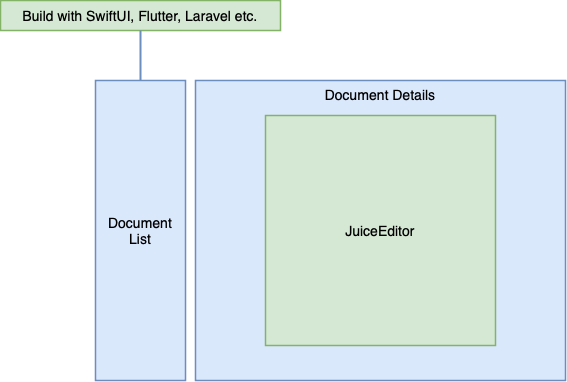

The diagram above was exported from draw.io. Its source (the exported page's mxGraphModel, read from the mxfile embedded in the PNG):
<mxGraphModel dx="1366" dy="850" grid="1" gridSize="10" guides="1" tooltips="1" connect="1" arrows="1" fold="1" page="1" pageScale="1" pageWidth="850" pageHeight="1100" math="0" shadow="0">
  <root>
    <mxCell id="0" />
    <mxCell id="1" parent="0" />
    <mxCell id="7" value="Document&lt;div&gt;List&lt;/div&gt;" style="rounded=0;whiteSpace=wrap;html=1;strokeColor=#6c8ebf;strokeWidth=1.5;fontSize=14;fillColor=#dae8fc;" parent="1" vertex="1">
      <mxGeometry x="160" y="270" width="90" height="300" as="geometry" />
    </mxCell>
    <mxCell id="8" value="Document Details" style="rounded=0;whiteSpace=wrap;html=1;strokeColor=#6c8ebf;strokeWidth=1.5;fontSize=14;fillColor=#dae8fc;verticalAlign=top;" parent="1" vertex="1">
      <mxGeometry x="260" y="270" width="370" height="300" as="geometry" />
    </mxCell>
    <mxCell id="9" value="JuiceEditor" style="whiteSpace=wrap;html=1;aspect=fixed;strokeColor=#82b366;strokeWidth=1.5;fontSize=14;fillColor=#d5e8d4;" vertex="1" parent="1">
      <mxGeometry x="330" y="305" width="230" height="230" as="geometry" />
    </mxCell>
    <mxCell id="14" value="Build with SwiftUI, Flutter, Laravel etc." style="rounded=0;whiteSpace=wrap;html=1;strokeColor=#82b366;strokeWidth=1.5;fontSize=14;fillColor=#d5e8d4;" vertex="1" parent="1">
      <mxGeometry x="65" y="190" width="280" height="30" as="geometry" />
    </mxCell>
    <mxCell id="15" value="" style="endArrow=none;html=1;rounded=1;strokeColor=#6c8ebf;strokeWidth=2;fontFamily=Courier New;fontSize=36;fillColor=#dae8fc;" edge="1" parent="1" source="7" target="14">
      <mxGeometry width="50" height="50" relative="1" as="geometry">
        <mxPoint x="400" y="460" as="sourcePoint" />
        <mxPoint x="450" y="410" as="targetPoint" />
      </mxGeometry>
    </mxCell>
  </root>
</mxGraphModel>